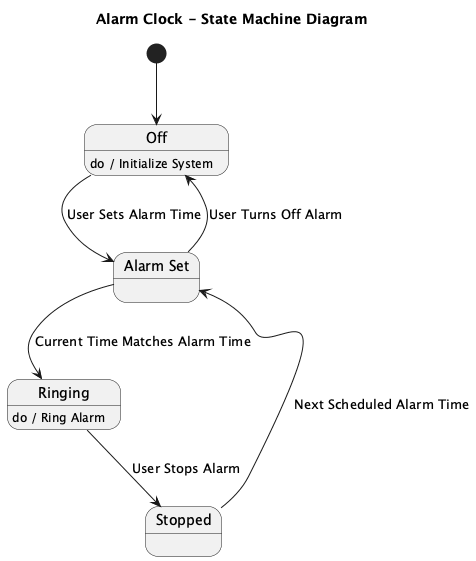

The diagram above was rendered by PlantUML. Its source (embedded in the PNG):
@startuml
title Alarm Clock - State Machine Diagram

[*] --> Off

state "Off" as Off
state "Alarm Set" as AlarmSet
state "Ringing" as Ringing
state "Stopped" as Stopped

Off : do / Initialize System

Off --> AlarmSet : User Sets Alarm Time
AlarmSet --> Ringing : Current Time Matches Alarm Time
AlarmSet --> Off : User Turns Off Alarm

Ringing : do / Ring Alarm

Ringing --> Stopped : User Stops Alarm
Stopped --> AlarmSet : Next Scheduled Alarm Time

@enduml